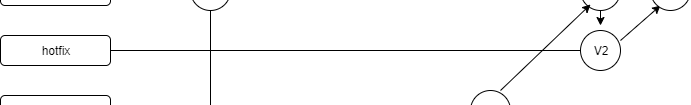

The diagram above was exported from draw.io. Its source (the exported page's mxGraphModel, read from the mxfile embedded in the PNG):
<mxGraphModel dx="1102" dy="565" grid="1" gridSize="10" guides="1" tooltips="1" connect="1" arrows="1" fold="1" page="1" pageScale="1" pageWidth="850" pageHeight="1100" math="0" shadow="0">
  <root>
    <mxCell id="0" />
    <mxCell id="1" parent="0" />
    <mxCell id="iX3KhRiK4BuLZ_RrBB2h-1" value="" style="rounded=1;whiteSpace=wrap;html=1;" parent="1" vertex="1">
      <mxGeometry x="80" y="155" width="110" height="30" as="geometry" />
    </mxCell>
    <mxCell id="iX3KhRiK4BuLZ_RrBB2h-2" value="master" style="text;html=1;strokeColor=none;fillColor=none;align=center;verticalAlign=middle;whiteSpace=wrap;rounded=0;" parent="1" vertex="1">
      <mxGeometry x="115" y="160" width="40" height="20" as="geometry" />
    </mxCell>
    <mxCell id="iX3KhRiK4BuLZ_RrBB2h-3" value="" style="rounded=1;whiteSpace=wrap;html=1;" parent="1" vertex="1">
      <mxGeometry x="80" y="215" width="110" height="30" as="geometry" />
    </mxCell>
    <mxCell id="iX3KhRiK4BuLZ_RrBB2h-4" value="hotfix" style="text;html=1;strokeColor=none;fillColor=none;align=center;verticalAlign=middle;whiteSpace=wrap;rounded=0;" parent="1" vertex="1">
      <mxGeometry x="115" y="220" width="40" height="20" as="geometry" />
    </mxCell>
    <mxCell id="iX3KhRiK4BuLZ_RrBB2h-5" value="" style="rounded=1;whiteSpace=wrap;html=1;" parent="1" vertex="1">
      <mxGeometry x="80" y="275" width="110" height="30" as="geometry" />
    </mxCell>
    <mxCell id="iX3KhRiK4BuLZ_RrBB2h-6" value="release" style="text;html=1;strokeColor=none;fillColor=none;align=center;verticalAlign=middle;whiteSpace=wrap;rounded=0;" parent="1" vertex="1">
      <mxGeometry x="115" y="280" width="40" height="20" as="geometry" />
    </mxCell>
    <mxCell id="iX3KhRiK4BuLZ_RrBB2h-7" value="" style="rounded=1;whiteSpace=wrap;html=1;" parent="1" vertex="1">
      <mxGeometry x="80" y="335" width="110" height="30" as="geometry" />
    </mxCell>
    <mxCell id="iX3KhRiK4BuLZ_RrBB2h-8" value="Develop" style="text;html=1;strokeColor=none;fillColor=none;align=center;verticalAlign=middle;whiteSpace=wrap;rounded=0;" parent="1" vertex="1">
      <mxGeometry x="115" y="340" width="40" height="20" as="geometry" />
    </mxCell>
    <mxCell id="iX3KhRiK4BuLZ_RrBB2h-9" value="" style="rounded=1;whiteSpace=wrap;html=1;" parent="1" vertex="1">
      <mxGeometry x="80" y="395" width="110" height="30" as="geometry" />
    </mxCell>
    <mxCell id="iX3KhRiK4BuLZ_RrBB2h-10" value="feature" style="text;html=1;strokeColor=none;fillColor=none;align=center;verticalAlign=middle;whiteSpace=wrap;rounded=0;" parent="1" vertex="1">
      <mxGeometry x="115" y="400" width="40" height="20" as="geometry" />
    </mxCell>
    <mxCell id="iX3KhRiK4BuLZ_RrBB2h-11" value="" style="endArrow=classic;html=1;" parent="1" edge="1">
      <mxGeometry width="50" height="50" relative="1" as="geometry">
        <mxPoint x="190" y="409.5" as="sourcePoint" />
        <mxPoint x="280" y="409.5" as="targetPoint" />
      </mxGeometry>
    </mxCell>
    <mxCell id="iX3KhRiK4BuLZ_RrBB2h-13" value="" style="endArrow=classic;html=1;" parent="1" edge="1">
      <mxGeometry width="50" height="50" relative="1" as="geometry">
        <mxPoint x="190" y="169.5" as="sourcePoint" />
        <mxPoint x="280" y="169.5" as="targetPoint" />
      </mxGeometry>
    </mxCell>
    <mxCell id="iX3KhRiK4BuLZ_RrBB2h-14" value="" style="ellipse;whiteSpace=wrap;html=1;aspect=fixed;" parent="1" vertex="1">
      <mxGeometry x="270" y="150" width="40" height="40" as="geometry" />
    </mxCell>
    <mxCell id="iX3KhRiK4BuLZ_RrBB2h-15" value="V1" style="text;html=1;strokeColor=none;fillColor=none;align=center;verticalAlign=middle;whiteSpace=wrap;rounded=0;" parent="1" vertex="1">
      <mxGeometry x="270" y="160" width="40" height="20" as="geometry" />
    </mxCell>
    <mxCell id="iX3KhRiK4BuLZ_RrBB2h-16" value="" style="endArrow=none;html=1;exitX=0.5;exitY=0;exitDx=0;exitDy=0;" parent="1" source="iX3KhRiK4BuLZ_RrBB2h-20" edge="1">
      <mxGeometry width="50" height="50" relative="1" as="geometry">
        <mxPoint x="290" y="330" as="sourcePoint" />
        <mxPoint x="290" y="190" as="targetPoint" />
      </mxGeometry>
    </mxCell>
    <mxCell id="iX3KhRiK4BuLZ_RrBB2h-20" value="" style="ellipse;whiteSpace=wrap;html=1;aspect=fixed;" parent="1" vertex="1">
      <mxGeometry x="270" y="390" width="40" height="40" as="geometry" />
    </mxCell>
    <mxCell id="iX3KhRiK4BuLZ_RrBB2h-21" value="V1" style="text;html=1;strokeColor=none;fillColor=none;align=center;verticalAlign=middle;whiteSpace=wrap;rounded=0;" parent="1" vertex="1">
      <mxGeometry x="270" y="400" width="40" height="20" as="geometry" />
    </mxCell>
    <mxCell id="iX3KhRiK4BuLZ_RrBB2h-23" value="" style="endArrow=classic;html=1;" parent="1" edge="1">
      <mxGeometry width="50" height="50" relative="1" as="geometry">
        <mxPoint x="310" y="409.5" as="sourcePoint" />
        <mxPoint x="400" y="409.5" as="targetPoint" />
      </mxGeometry>
    </mxCell>
    <mxCell id="iX3KhRiK4BuLZ_RrBB2h-24" value="" style="ellipse;whiteSpace=wrap;html=1;aspect=fixed;" parent="1" vertex="1">
      <mxGeometry x="400" y="390" width="40" height="40" as="geometry" />
    </mxCell>
    <mxCell id="iX3KhRiK4BuLZ_RrBB2h-26" value="" style="endArrow=classic;html=1;entryX=0;entryY=1;entryDx=0;entryDy=0;" parent="1" target="iX3KhRiK4BuLZ_RrBB2h-27" edge="1">
      <mxGeometry width="50" height="50" relative="1" as="geometry">
        <mxPoint x="440" y="409.5" as="sourcePoint" />
        <mxPoint x="480" y="375" as="targetPoint" />
      </mxGeometry>
    </mxCell>
    <mxCell id="iX3KhRiK4BuLZ_RrBB2h-27" value="" style="ellipse;whiteSpace=wrap;html=1;aspect=fixed;" parent="1" vertex="1">
      <mxGeometry x="480" y="335" width="40" height="40" as="geometry" />
    </mxCell>
    <mxCell id="iX3KhRiK4BuLZ_RrBB2h-28" value="" style="endArrow=none;html=1;entryX=0;entryY=0.5;entryDx=0;entryDy=0;" parent="1" target="iX3KhRiK4BuLZ_RrBB2h-27" edge="1">
      <mxGeometry width="50" height="50" relative="1" as="geometry">
        <mxPoint x="190" y="355" as="sourcePoint" />
        <mxPoint x="240" y="305" as="targetPoint" />
        <Array as="points">
          <mxPoint x="480" y="355" />
        </Array>
      </mxGeometry>
    </mxCell>
    <mxCell id="iX3KhRiK4BuLZ_RrBB2h-30" value="" style="endArrow=classic;html=1;entryX=0;entryY=1;entryDx=0;entryDy=0;" parent="1" edge="1">
      <mxGeometry width="50" height="50" relative="1" as="geometry">
        <mxPoint x="510" y="340.36" as="sourcePoint" />
        <mxPoint x="555.8578643762689" y="300.0021356237311" as="targetPoint" />
      </mxGeometry>
    </mxCell>
    <mxCell id="iX3KhRiK4BuLZ_RrBB2h-31" value="" style="ellipse;whiteSpace=wrap;html=1;aspect=fixed;" parent="1" vertex="1">
      <mxGeometry x="550" y="270" width="40" height="40" as="geometry" />
    </mxCell>
    <mxCell id="iX3KhRiK4BuLZ_RrBB2h-32" value="" style="endArrow=none;html=1;entryX=0;entryY=0.5;entryDx=0;entryDy=0;" parent="1" target="iX3KhRiK4BuLZ_RrBB2h-31" edge="1">
      <mxGeometry width="50" height="50" relative="1" as="geometry">
        <mxPoint x="190" y="290" as="sourcePoint" />
        <mxPoint x="240" y="240" as="targetPoint" />
      </mxGeometry>
    </mxCell>
    <mxCell id="iX3KhRiK4BuLZ_RrBB2h-33" value="" style="endArrow=none;html=1;entryX=0;entryY=0.5;entryDx=0;entryDy=0;" parent="1" target="iX3KhRiK4BuLZ_RrBB2h-34" edge="1">
      <mxGeometry width="50" height="50" relative="1" as="geometry">
        <mxPoint x="310" y="169.5" as="sourcePoint" />
        <mxPoint x="640" y="169.5" as="targetPoint" />
      </mxGeometry>
    </mxCell>
    <mxCell id="iX3KhRiK4BuLZ_RrBB2h-34" value="" style="ellipse;whiteSpace=wrap;html=1;aspect=fixed;" parent="1" vertex="1">
      <mxGeometry x="660" y="150" width="40" height="40" as="geometry" />
    </mxCell>
    <mxCell id="iX3KhRiK4BuLZ_RrBB2h-35" value="" style="endArrow=classic;html=1;" parent="1" edge="1">
      <mxGeometry width="50" height="50" relative="1" as="geometry">
        <mxPoint x="580" y="270" as="sourcePoint" />
        <mxPoint x="670" y="184" as="targetPoint" />
      </mxGeometry>
    </mxCell>
    <mxCell id="iX3KhRiK4BuLZ_RrBB2h-36" value="V2" style="text;html=1;strokeColor=none;fillColor=none;align=center;verticalAlign=middle;whiteSpace=wrap;rounded=0;" parent="1" vertex="1">
      <mxGeometry x="660" y="160" width="40" height="20" as="geometry" />
    </mxCell>
    <mxCell id="iX3KhRiK4BuLZ_RrBB2h-39" value="" style="endArrow=classic;html=1;" parent="1" edge="1">
      <mxGeometry width="50" height="50" relative="1" as="geometry">
        <mxPoint x="680" y="190" as="sourcePoint" />
        <mxPoint x="680" y="205" as="targetPoint" />
      </mxGeometry>
    </mxCell>
    <mxCell id="iX3KhRiK4BuLZ_RrBB2h-40" value="" style="endArrow=none;html=1;" parent="1" edge="1">
      <mxGeometry width="50" height="50" relative="1" as="geometry">
        <mxPoint x="190" y="230" as="sourcePoint" />
        <mxPoint x="660" y="230" as="targetPoint" />
      </mxGeometry>
    </mxCell>
    <mxCell id="iX3KhRiK4BuLZ_RrBB2h-41" value="" style="ellipse;whiteSpace=wrap;html=1;aspect=fixed;" parent="1" vertex="1">
      <mxGeometry x="660" y="210" width="40" height="40" as="geometry" />
    </mxCell>
    <mxCell id="iX3KhRiK4BuLZ_RrBB2h-42" value="V2" style="text;html=1;strokeColor=none;fillColor=none;align=center;verticalAlign=middle;whiteSpace=wrap;rounded=0;" parent="1" vertex="1">
      <mxGeometry x="660" y="220" width="40" height="20" as="geometry" />
    </mxCell>
    <mxCell id="iX3KhRiK4BuLZ_RrBB2h-43" value="" style="endArrow=classic;html=1;" parent="1" edge="1">
      <mxGeometry width="50" height="50" relative="1" as="geometry">
        <mxPoint x="700" y="220" as="sourcePoint" />
        <mxPoint x="740" y="185" as="targetPoint" />
      </mxGeometry>
    </mxCell>
    <mxCell id="iX3KhRiK4BuLZ_RrBB2h-44" value="" style="ellipse;whiteSpace=wrap;html=1;aspect=fixed;" parent="1" vertex="1">
      <mxGeometry x="730" y="150" width="40" height="40" as="geometry" />
    </mxCell>
    <mxCell id="iX3KhRiK4BuLZ_RrBB2h-45" value="V2" style="text;html=1;strokeColor=none;fillColor=none;align=center;verticalAlign=middle;whiteSpace=wrap;rounded=0;" parent="1" vertex="1">
      <mxGeometry x="730" y="160" width="40" height="20" as="geometry" />
    </mxCell>
  </root>
</mxGraphModel>